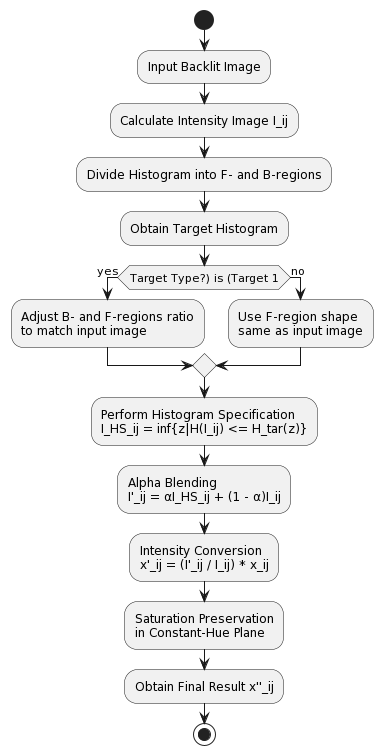

The diagram above was rendered by PlantUML. Its source (embedded in the PNG):
@startuml
start

:Input Backlit Image;

:Calculate Intensity Image I_ij;

:Divide Histogram into F- and B-regions;
:Obtain Target Histogram;

if (Target Type?) is (Target 1) then (yes)
  :Adjust B- and F-regions ratio
  to match input image;
else (no)
  :Use F-region shape
  same as input image;
endif

:Perform Histogram Specification
I_HS_ij = inf{z|H(I_ij) <= H_tar(z)};

:Alpha Blending
I'_ij = αI_HS_ij + (1 - α)I_ij;

:Intensity Conversion
x'_ij = (I'_ij / I_ij) * x_ij;

:Saturation Preservation
in Constant-Hue Plane;

:Obtain Final Result x''_ij;

stop
@enduml